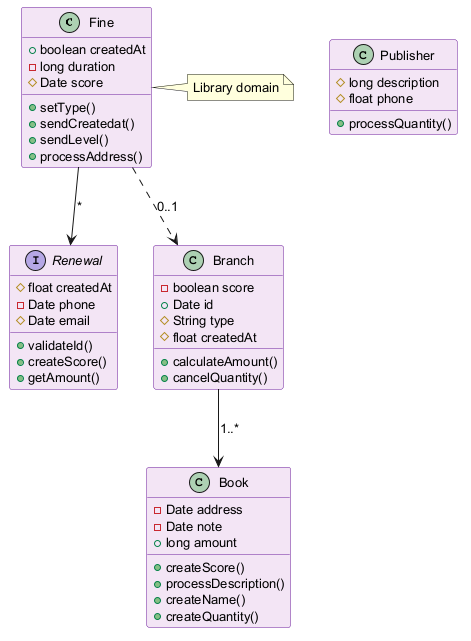

The diagram above was rendered by PlantUML. Its source (embedded in the PNG):
@startuml
skinparam backgroundColor #FFFFFF
skinparam classBackgroundColor #F3E5F5
skinparam classBorderColor #6A1B9A
skinparam defaultFontSize 13
class Fine {
  +boolean createdAt
  -long duration
  #Date score
  +setType()
  +sendCreatedat()
  +sendLevel()
  +processAddress()
}
class Publisher {
  #long description
  #float phone
  +processQuantity()
}
class Book {
  -Date address
  -Date note
  +long amount
  +createScore()
  +processDescription()
  +createName()
  +createQuantity()
}
interface Renewal {
  #float createdAt
  -Date phone
  #Date email
  +validateId()
  +createScore()
  +getAmount()
}
class Branch {
  -boolean score
  +Date id
  #String type
  #float createdAt
  +calculateAmount()
  +cancelQuantity()
}
Fine ..> Branch : "0..1"
Fine --> Renewal : "*"
Branch --> Book : "1..*"
note right of Fine : Library domain
@enduml